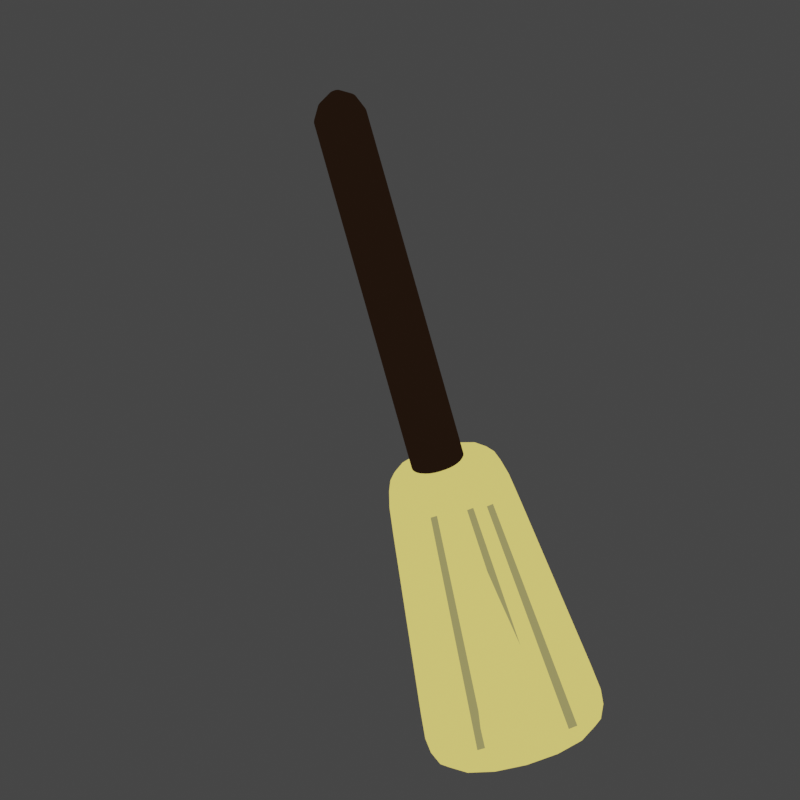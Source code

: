 # Source: broomstick__.blend  (saved by Blender 2.91.10; exported with 4.5.12 LTS)
import bpy
from mathutils import Matrix  # noqa: F401  (used for matrix-valued properties, if any)

bpy.ops.wm.read_factory_settings(use_empty=True)
scene = bpy.context.scene
scene.name = 'Scene'

# ---- collections
col_collection = bpy.data.collections.new('Collection'); scene.collection.children.link(col_collection)

# ---- materials (node trees are filled in below, after node groups)
mat_material_002 = bpy.data.materials.new('Material.002')
mat_material_002.use_transparent_shadow = False
mat_material_001 = bpy.data.materials.new('Material.001')
mat_material_001.use_transparent_shadow = False
mat_material_003 = bpy.data.materials.new('Material.003')
mat_material_003.use_transparent_shadow = False

# ---- material node trees
mat_material_002.use_nodes = True; mat_material_002.node_tree.nodes.clear()
_N = mat_material_002.node_tree.nodes; _L = mat_material_002.node_tree.links
n0 = _N.new('ShaderNodeOutputMaterial'); n0.name = 'Material Output'; n0.location = (300, 300)
n1 = _N.new('ShaderNodeEmission'); n1.name = 'Emission'; n1.location = (10, 300)
n1.inputs[0].default_value = (0.8759, 0.708, 0.1583, 1.0)
_L.new(n1.outputs[0], n0.inputs[0])
n0.is_active_output = True
mat_material_001.use_nodes = True; mat_material_001.node_tree.nodes.clear()
_N = mat_material_001.node_tree.nodes; _L = mat_material_001.node_tree.links
n0 = _N.new('ShaderNodeOutputMaterial'); n0.name = 'Material Output'; n0.location = (300, 300)
n1 = _N.new('ShaderNodeEmission'); n1.name = 'Emission'; n1.location = (10, 300)
n1.inputs[0].default_value = (0.01403, 0.006976, 0.003549, 1.0)
_L.new(n1.outputs[0], n0.inputs[0])
n0.is_active_output = True
mat_material_003.use_nodes = True; mat_material_003.node_tree.nodes.clear()
_N = mat_material_003.node_tree.nodes; _L = mat_material_003.node_tree.links
n0 = _N.new('ShaderNodeOutputMaterial'); n0.name = 'Material Output'; n0.location = (300, 300)
n1 = _N.new('ShaderNodeEmission'); n1.name = 'Emission'; n1.location = (10, 300)
n1.inputs[0].default_value = (0.2994, 0.2709, 0.1012, 1.0)
_L.new(n1.outputs[0], n0.inputs[0])
n0.is_active_output = True

# ---- world
world_world = bpy.data.worlds.new('World'); scene.world = world_world
world_world.use_nodes = True; world_world.node_tree.nodes.clear()
_N = world_world.node_tree.nodes; _L = world_world.node_tree.links
n0 = _N.new('ShaderNodeOutputWorld'); n0.name = 'World Output'; n0.location = (300, 300)
n1 = _N.new('ShaderNodeBackground'); n1.name = 'Background'; n1.location = (10, 300)
n1.inputs[0].default_value = (0.05088, 0.05088, 0.05088, 1.0)
_L.new(n1.outputs[0], n0.inputs[0])
n0.is_active_output = True
world_world.color = (0.05088, 0.05088, 0.05088)
world_world.use_sun_shadow = False
world_world.sun_shadow_jitter_overblur = 0.0

# ---- cameras
cam_camera = bpy.data.cameras.new('Camera')
cam_camera.type = 'ORTHO'
cam_camera.ortho_scale = 6.05

# ---- meshes
me_cube = bpy.data.meshes.new('Cube')
me_cube.from_pydata([(0.4817, 1.0, 0.4817), (0.4817, 1.0, -0.4817), (0.7841, -1.43, 0.6956), (0.7841, -1.43, -0.6956), (-0.4817, 1.0, 0.4817), (-0.4817, 1.0, -0.4817), (-0.7841, -1.43, 0.6956), (-0.7841, -1.43, -0.6956), (-0.5013, 0.8426, -0.4955), (0.5013, 0.8426, 0.4955), (-0.5013, 0.8426, 0.4955), (0.5013, 0.8426, -0.4955), (-0.7711, -1.325, -0.6864), (0.7711, -1.325, 0.6864), (-0.7711, -1.325, 0.6864), (0.7711, -1.325, -0.6864)], [], [(13, 14, 6, 2), (3, 2, 6, 7), (8, 10, 4, 5), (12, 15, 3, 7), (15, 13, 2, 3), (5, 4, 0, 1), (1, 0, 9, 11), (5, 1, 11, 8), (12, 14, 10, 8), (0, 4, 10, 9), (7, 6, 14, 12), (11, 9, 13, 15), (8, 11, 15, 12), (9, 10, 14, 13)])
_uv = me_cube.uv_layers.new(name='UVMap')
_uv.uv.foreach_set('vector', [0.625, 0.7392, 0.875, 0.7392, 0.875, 0.75, 0.625, 0.75, 0.375, 0.75, 0.625, 0.75, 0.625, 1.0, 0.375, 1.0, 0.375, 0.2338, 0.625, 0.2338, 0.625, 0.25, 0.375, 0.25, 0.125, 0.7392, 0.375, 0.7392, 0.375, 0.75, 0.125, 0.75, 0.375, 0.7392, 0.625, 0.7392, 0.625, 0.75, 0.375, 0.75, 0.375, 0.25, 0.625, 0.25, 0.625, 0.5, 0.375, 0.5, 0.375, 0.5, 0.625, 0.5, 0.625, 0.5162, 0.375, 0.5162, 0.125, 0.5, 0.375, 0.5, 0.375, 0.5162, 0.125, 0.5162, 0.375, 0.01075, 0.625, 0.01075, 0.625, 0.2338, 0.375, 0.2338, 0.625, 0.5, 0.875, 0.5, 0.875, 0.5162, 0.625, 0.5162, 0.375, 0.0, 0.625, 0.0, 0.625, 0.01075, 0.375, 0.01075, 0.375, 0.5162, 0.625, 0.5162, 0.625, 0.7392, 0.375, 0.7392, 0.125, 0.5162, 0.375, 0.5162, 0.375, 0.7392, 0.125, 0.7392, 0.625, 0.5162, 0.875, 0.5162, 0.875, 0.7392, 0.625, 0.7392])
me_cube.materials.append(mat_material_002)
me_cube.use_remesh_preserve_volume = False
me_cube.use_remesh_preserve_attributes = False
me_cube.use_mirror_vertex_groups = False
me_cube.update()
me_cylinder = bpy.data.meshes.new('Cylinder')
me_cylinder.from_pydata([(-0.02763, -1.26, -0.1924), (-0.01992, 2.096, -0.2494), (0.01206, -1.261, -0.188), (0.01977, 2.094, -0.245), (0.05013, -1.262, -0.176), (0.05783, 2.093, -0.233), (0.08511, -1.263, -0.1567), (0.09282, 2.092, -0.2137), (0.1157, -1.264, -0.131), (0.1234, 2.091, -0.188), (0.1406, -1.265, -0.0998), (0.1483, 2.09, -0.1568), (0.159, -1.266, -0.06434), (0.1667, 2.09, -0.1213), (0.1701, -1.266, -0.02597), (0.1778, 2.089, -0.08295), (0.1736, -1.266, 0.01384), (0.1813, 2.089, -0.04314), (0.1692, -1.266, 0.05355), (0.1769, 2.089, -0.003436), (0.1571, -1.265, 0.09163), (0.1648, 2.09, 0.03465), (0.1379, -1.265, 0.1266), (0.1456, 2.091, 0.06965), (0.1121, -1.264, 0.1572), (0.1199, 2.091, 0.1002), (0.08097, -1.263, 0.1822), (0.08868, 2.092, 0.1252), (0.04553, -1.261, 0.2006), (0.05324, 2.094, 0.1436), (0.007182, -1.26, 0.2117), (0.01489, 2.095, 0.1547), (-0.0326, -1.259, 0.2151), (-0.02489, 2.096, 0.1581), (-0.07229, -1.258, 0.2107), (-0.06458, 2.098, 0.1537), (-0.1104, -1.256, 0.1987), (-0.1026, 2.099, 0.1417), (-0.1453, -1.255, 0.1794), (-0.1376, 2.1, 0.1224), (-0.1759, -1.254, 0.1537), (-0.1682, 2.101, 0.09669), (-0.2008, -1.253, 0.1225), (-0.1931, 2.102, 0.0655), (-0.2192, -1.253, 0.08702), (-0.2115, 2.102, 0.03004), (-0.2304, -1.252, 0.04865), (-0.2227, 2.103, -0.008336), (-0.2338, -1.252, 0.008843), (-0.2261, 2.103, -0.04814), (-0.2294, -1.253, -0.03087), (-0.2217, 2.103, -0.08785), (-0.2173, -1.253, -0.06895), (-0.2096, 2.102, -0.1259), (-0.1981, -1.254, -0.104), (-0.1904, 2.101, -0.1609), (-0.1724, -1.255, -0.1345), (-0.1647, 2.101, -0.1915), (-0.1412, -1.256, -0.1595), (-0.1335, 2.099, -0.2165), (-0.1058, -1.257, -0.1779), (-0.09805, 2.098, -0.2349), (-0.06741, -1.258, -0.189), (-0.0597, 2.097, -0.246), (-0.0141, 2.216, -0.1974), (0.01538, 2.216, -0.1941), (0.04366, 2.216, -0.1851), (0.06965, 2.216, -0.1708), (0.09235, 2.216, -0.1517), (0.1109, 2.217, -0.1286), (0.1245, 2.217, -0.1022), (0.1328, 2.217, -0.07371), (0.1354, 2.217, -0.04414), (0.1321, 2.217, -0.01465), (0.1231, 2.216, 0.01364), (0.1088, 2.216, 0.03964), (0.08973, 2.216, 0.06235), (0.06658, 2.216, 0.08089), (0.04025, 2.215, 0.09456), (0.01176, 2.215, 0.1028), (-0.0178, 2.215, 0.1054), (-0.04728, 2.215, 0.1021), (-0.07556, 2.214, 0.09313), (-0.1015, 2.214, 0.07882), (-0.1242, 2.214, 0.05971), (-0.1428, 2.214, 0.03654), (-0.1564, 2.214, 0.0102), (-0.1647, 2.214, -0.0183), (-0.1673, 2.214, -0.04787), (-0.164, 2.214, -0.07736), (-0.155, 2.214, -0.1057), (-0.1407, 2.214, -0.1317), (-0.1216, 2.214, -0.1544), (-0.09847, 2.215, -0.1729), (-0.07214, 2.215, -0.1866), (-0.04365, 2.215, -0.1948), (-0.009749, 2.299, -0.09358), (-0.000549, 2.3, -0.09256), (0.008275, 2.3, -0.08976), (0.01638, 2.3, -0.0853), (0.02347, 2.3, -0.07934), (0.02925, 2.3, -0.07211), (0.03351, 2.3, -0.06389), (0.03609, 2.3, -0.05499), (0.03689, 2.3, -0.04577), (0.03587, 2.3, -0.03656), (0.03307, 2.3, -0.02774), (0.02861, 2.3, -0.01962), (0.02265, 2.3, -0.01254), (0.01542, 2.3, -0.006753), (0.007209, 2.299, -0.002489), (-0.001681, 2.299, 8.969e-05), (-0.0109, 2.299, 0.0008838), (-0.0201, 2.299, -0.0001372), (-0.02893, 2.299, -0.002934), (-0.03704, 2.299, -0.007399), (-0.04412, 2.299, -0.01336), (-0.0499, 2.299, -0.02059), (-0.05417, 2.299, -0.02881), (-0.05674, 2.299, -0.0377), (-0.05754, 2.299, -0.04693), (-0.05652, 2.299, -0.05613), (-0.05372, 2.299, -0.06496), (-0.04926, 2.299, -0.07307), (-0.0433, 2.299, -0.08016), (-0.03608, 2.299, -0.08595), (-0.02786, 2.299, -0.09021), (-0.01897, 2.299, -0.09279)], [], [(0, 1, 3, 2), (2, 3, 5, 4), (4, 5, 7, 6), (6, 7, 9, 8), (8, 9, 11, 10), (10, 11, 13, 12), (12, 13, 15, 14), (14, 15, 17, 16), (16, 17, 19, 18), (18, 19, 21, 20), (20, 21, 23, 22), (22, 23, 25, 24), (24, 25, 27, 26), (26, 27, 29, 28), (28, 29, 31, 30), (30, 31, 33, 32), (32, 33, 35, 34), (34, 35, 37, 36), (36, 37, 39, 38), (38, 39, 41, 40), (40, 41, 43, 42), (42, 43, 45, 44), (44, 45, 47, 46), (46, 47, 49, 48), (48, 49, 51, 50), (50, 51, 53, 52), (52, 53, 55, 54), (54, 55, 57, 56), (56, 57, 59, 58), (58, 59, 61, 60), (5, 3, 65, 66), (60, 61, 63, 62), (62, 63, 1, 0), (0, 2, 4, 6, 8, 10, 12, 14, 16, 18, 20, 22, 24, 26, 28, 30, 32, 34, 36, 38, 40, 42, 44, 46, 48, 50, 52, 54, 56, 58, 60, 62), (94, 93, 125, 126), (23, 21, 74, 75), (41, 39, 83, 84), (59, 57, 92, 93), (15, 13, 70, 71), (33, 31, 79, 80), (51, 49, 88, 89), (7, 5, 66, 67), (25, 23, 75, 76), (43, 41, 84, 85), (61, 59, 93, 94), (17, 15, 71, 72), (35, 33, 80, 81), (53, 51, 89, 90), (9, 7, 67, 68), (27, 25, 76, 77), (45, 43, 85, 86), (63, 61, 94, 95), (19, 17, 72, 73), (37, 35, 81, 82), (55, 53, 90, 91), (11, 9, 68, 69), (29, 27, 77, 78), (47, 45, 86, 87), (3, 1, 64, 65), (1, 63, 95, 64), (21, 19, 73, 74), (39, 37, 82, 83), (57, 55, 91, 92), (13, 11, 69, 70), (31, 29, 78, 79), (49, 47, 87, 88), (97, 96, 127, 126, 125, 124, 123, 122, 121, 120, 119, 118, 117, 116, 115, 114, 113, 112, 111, 110, 109, 108, 107, 106, 105, 104, 103, 102, 101, 100, 99, 98), (81, 80, 112, 113), (68, 67, 99, 100), (95, 94, 126, 127), (82, 81, 113, 114), (69, 68, 100, 101), (64, 95, 127, 96), (83, 82, 114, 115), (70, 69, 101, 102), (84, 83, 115, 116), (71, 70, 102, 103), (85, 84, 116, 117), (72, 71, 103, 104), (86, 85, 117, 118), (73, 72, 104, 105), (87, 86, 118, 119), (74, 73, 105, 106), (88, 87, 119, 120), (75, 74, 106, 107), (89, 88, 120, 121), (76, 75, 107, 108), (90, 89, 121, 122), (77, 76, 108, 109), (91, 90, 122, 123), (78, 77, 109, 110), (65, 64, 96, 97), (92, 91, 123, 124), (79, 78, 110, 111), (66, 65, 97, 98), (93, 92, 124, 125), (80, 79, 111, 112), (67, 66, 98, 99)])
_uv = me_cylinder.uv_layers.new(name='UVMap')
_uv.uv.foreach_set('vector', [1.0, 0.5, 1.0, 1.0, 0.9688, 1.0, 0.9688, 0.5, 0.9688, 0.5, 0.9688, 1.0, 0.9375, 1.0, 0.9375, 0.5, 0.9375, 0.5, 0.9375, 1.0, 0.9062, 1.0, 0.9062, 0.5, 0.9062, 0.5, 0.9062, 1.0, 0.875, 1.0, 0.875, 0.5, 0.875, 0.5, 0.875, 1.0, 0.8438, 1.0, 0.8438, 0.5, 0.8438, 0.5, 0.8438, 1.0, 0.8125, 1.0, 0.8125, 0.5, 0.8125, 0.5, 0.8125, 1.0, 0.7812, 1.0, 0.7812, 0.5, 0.7812, 0.5, 0.7812, 1.0, 0.75, 1.0, 0.75, 0.5, 0.75, 0.5, 0.75, 1.0, 0.7188, 1.0, 0.7188, 0.5, 0.7188, 0.5, 0.7188, 1.0, 0.6875, 1.0, 0.6875, 0.5, 0.6875, 0.5, 0.6875, 1.0, 0.6562, 1.0, 0.6562, 0.5, 0.6562, 0.5, 0.6562, 1.0, 0.625, 1.0, 0.625, 0.5, 0.625, 0.5, 0.625, 1.0, 0.5938, 1.0, 0.5938, 0.5, 0.5938, 0.5, 0.5938, 1.0, 0.5625, 1.0, 0.5625, 0.5, 0.5625, 0.5, 0.5625, 1.0, 0.5312, 1.0, 0.5312, 0.5, 0.5312, 0.5, 0.5312, 1.0, 0.5, 1.0, 0.5, 0.5, 0.5, 0.5, 0.5, 1.0, 0.4688, 1.0, 0.4688, 0.5, 0.4688, 0.5, 0.4688, 1.0, 0.4375, 1.0, 0.4375, 0.5, 0.4375, 0.5, 0.4375, 1.0, 0.4062, 1.0, 0.4062, 0.5, 0.4062, 0.5, 0.4062, 1.0, 0.375, 1.0, 0.375, 0.5, 0.375, 0.5, 0.375, 1.0, 0.3438, 1.0, 0.3438, 0.5, 0.3438, 0.5, 0.3438, 1.0, 0.3125, 1.0, 0.3125, 0.5, 0.3125, 0.5, 0.3125, 1.0, 0.2812, 1.0, 0.2812, 0.5, 0.2812, 0.5, 0.2812, 1.0, 0.25, 1.0, 0.25, 0.5, 0.25, 0.5, 0.25, 1.0, 0.2188, 1.0, 0.2188, 0.5, 0.2188, 0.5, 0.2188, 1.0, 0.1875, 1.0, 0.1875, 0.5, 0.1875, 0.5, 0.1875, 1.0, 0.1562, 1.0, 0.1562, 0.5, 0.1562, 0.5, 0.1562, 1.0, 0.125, 1.0, 0.125, 0.5, 0.125, 0.5, 0.125, 1.0, 0.09375, 1.0, 0.09375, 0.5, 0.09375, 0.5, 0.09375, 1.0, 0.0625, 1.0, 0.0625, 0.5, 0.9375, 1.0, 0.9688, 1.0, 0.9688, 1.0, 0.9375, 1.0, 0.0625, 0.5, 0.0625, 1.0, 0.03125, 1.0, 0.03125, 0.5, 0.03125, 0.5, 0.03125, 1.0, 0.0, 1.0, 0.0, 0.5, 0.75, 0.49, 0.7968, 0.4854, 0.8418, 0.4717, 0.8833, 0.4496, 0.9197, 0.4197, 0.9496, 0.3833, 0.9717, 0.3418, 0.9854, 0.2968, 0.99, 0.25, 0.9854, 0.2032, 0.9717, 0.1582, 0.9496, 0.1167, 0.9197, 0.08029, 0.8833, 0.05045, 0.8418, 0.02827, 0.7968, 0.01461, 0.75, 0.01, 0.7032, 0.01461, 0.6582, 0.02827, 0.6167, 0.05045, 0.5803, 0.08029, 0.5504, 0.1167, 0.5283, 0.1582, 0.5146, 0.2032, 0.51, 0.25, 0.5146, 0.2968, 0.5283, 0.3418, 0.5504, 0.3833, 0.5803, 0.4197, 0.6167, 0.4496, 0.6582, 0.4717, 0.7032, 0.4854, 0.0625, 1.0, 0.09375, 1.0, 0.09375, 1.0, 0.0625, 1.0, 0.6562, 1.0, 0.6875, 1.0, 0.6875, 1.0, 0.6562, 1.0, 0.375, 1.0, 0.4062, 1.0, 0.4062, 1.0, 0.375, 1.0, 0.09375, 1.0, 0.125, 1.0, 0.125, 1.0, 0.09375, 1.0, 0.7812, 1.0, 0.8125, 1.0, 0.8125, 1.0, 0.7812, 1.0, 0.5, 1.0, 0.5312, 1.0, 0.5312, 1.0, 0.5, 1.0, 0.2188, 1.0, 0.25, 1.0, 0.25, 1.0, 0.2188, 1.0, 0.9062, 1.0, 0.9375, 1.0, 0.9375, 1.0, 0.9062, 1.0, 0.625, 1.0, 0.6562, 1.0, 0.6562, 1.0, 0.625, 1.0, 0.3438, 1.0, 0.375, 1.0, 0.375, 1.0, 0.3438, 1.0, 0.0625, 1.0, 0.09375, 1.0, 0.09375, 1.0, 0.0625, 1.0, 0.75, 1.0, 0.7812, 1.0, 0.7812, 1.0, 0.75, 1.0, 0.4688, 1.0, 0.5, 1.0, 0.5, 1.0, 0.4688, 1.0, 0.1875, 1.0, 0.2188, 1.0, 0.2188, 1.0, 0.1875, 1.0, 0.875, 1.0, 0.9062, 1.0, 0.9062, 1.0, 0.875, 1.0, 0.5938, 1.0, 0.625, 1.0, 0.625, 1.0, 0.5938, 1.0, 0.3125, 1.0, 0.3438, 1.0, 0.3438, 1.0, 0.3125, 1.0, 0.03125, 1.0, 0.0625, 1.0, 0.0625, 1.0, 0.03125, 1.0, 0.7188, 1.0, 0.75, 1.0, 0.75, 1.0, 0.7188, 1.0, 0.4375, 1.0, 0.4688, 1.0, 0.4688, 1.0, 0.4375, 1.0, 0.1562, 1.0, 0.1875, 1.0, 0.1875, 1.0, 0.1562, 1.0, 0.8438, 1.0, 0.875, 1.0, 0.875, 1.0, 0.8438, 1.0, 0.5625, 1.0, 0.5938, 1.0, 0.5938, 1.0, 0.5625, 1.0, 0.2812, 1.0, 0.3125, 1.0, 0.3125, 1.0, 0.2812, 1.0, 0.9688, 1.0, 1.0, 1.0, 1.0, 1.0, 0.9688, 1.0, 0.0, 1.0, 0.03125, 1.0, 0.03125, 1.0, 0.0, 1.0, 0.6875, 1.0, 0.7188, 1.0, 0.7188, 1.0, 0.6875, 1.0, 0.4062, 1.0, 0.4375, 1.0, 0.4375, 1.0, 0.4062, 1.0, 0.125, 1.0, 0.1562, 1.0, 0.1562, 1.0, 0.125, 1.0, 0.8125, 1.0, 0.8438, 1.0, 0.8438, 1.0, 0.8125, 1.0, 0.5312, 1.0, 0.5625, 1.0, 0.5625, 1.0, 0.5312, 1.0, 0.25, 1.0, 0.2812, 1.0, 0.2812, 1.0, 0.25, 1.0, 0.2968, 0.4854, 0.25, 0.49, 0.2032, 0.4854, 0.1582, 0.4717, 0.1167, 0.4496, 0.08029, 0.4197, 0.05045, 0.3833, 0.02827, 0.3418, 0.01461, 0.2968, 0.01, 0.25, 0.01461, 0.2032, 0.02827, 0.1582, 0.05045, 0.1167, 0.08029, 0.08029, 0.1167, 0.05045, 0.1582, 0.02827, 0.2032, 0.01461, 0.25, 0.01, 0.2968, 0.01461, 0.3418, 0.02827, 0.3833, 0.05045, 0.4197, 0.08029, 0.4496, 0.1167, 0.4717, 0.1582, 0.4854, 0.2032, 0.49, 0.25, 0.4854, 0.2968, 0.4717, 0.3418, 0.4496, 0.3833, 0.4197, 0.4197, 0.3833, 0.4496, 0.3418, 0.4717, 0.4688, 1.0, 0.5, 1.0, 0.5, 1.0, 0.4688, 1.0, 0.875, 1.0, 0.9062, 1.0, 0.9062, 1.0, 0.875, 1.0, 0.03125, 1.0, 0.0625, 1.0, 0.0625, 1.0, 0.03125, 1.0, 0.4375, 1.0, 0.4688, 1.0, 0.4688, 1.0, 0.4375, 1.0, 0.8438, 1.0, 0.875, 1.0, 0.875, 1.0, 0.8438, 1.0, 0.0, 1.0, 0.03125, 1.0, 0.03125, 1.0, 0.0, 1.0, 0.4062, 1.0, 0.4375, 1.0, 0.4375, 1.0, 0.4062, 1.0, 0.8125, 1.0, 0.8438, 1.0, 0.8438, 1.0, 0.8125, 1.0, 0.375, 1.0, 0.4062, 1.0, 0.4062, 1.0, 0.375, 1.0, 0.7812, 1.0, 0.8125, 1.0, 0.8125, 1.0, 0.7812, 1.0, 0.3438, 1.0, 0.375, 1.0, 0.375, 1.0, 0.3438, 1.0, 0.75, 1.0, 0.7812, 1.0, 0.7812, 1.0, 0.75, 1.0, 0.3125, 1.0, 0.3438, 1.0, 0.3438, 1.0, 0.3125, 1.0, 0.7188, 1.0, 0.75, 1.0, 0.75, 1.0, 0.7188, 1.0, 0.2812, 1.0, 0.3125, 1.0, 0.3125, 1.0, 0.2812, 1.0, 0.6875, 1.0, 0.7188, 1.0, 0.7188, 1.0, 0.6875, 1.0, 0.25, 1.0, 0.2812, 1.0, 0.2812, 1.0, 0.25, 1.0, 0.6562, 1.0, 0.6875, 1.0, 0.6875, 1.0, 0.6562, 1.0, 0.2188, 1.0, 0.25, 1.0, 0.25, 1.0, 0.2188, 1.0, 0.625, 1.0, 0.6562, 1.0, 0.6562, 1.0, 0.625, 1.0, 0.1875, 1.0, 0.2188, 1.0, 0.2188, 1.0, 0.1875, 1.0, 0.5938, 1.0, 0.625, 1.0, 0.625, 1.0, 0.5938, 1.0, 0.1562, 1.0, 0.1875, 1.0, 0.1875, 1.0, 0.1562, 1.0, 0.5625, 1.0, 0.5938, 1.0, 0.5938, 1.0, 0.5625, 1.0, 0.9688, 1.0, 1.0, 1.0, 1.0, 1.0, 0.9688, 1.0, 0.125, 1.0, 0.1562, 1.0, 0.1562, 1.0, 0.125, 1.0, 0.5312, 1.0, 0.5625, 1.0, 0.5625, 1.0, 0.5312, 1.0, 0.9375, 1.0, 0.9688, 1.0, 0.9688, 1.0, 0.9375, 1.0, 0.09375, 1.0, 0.125, 1.0, 0.125, 1.0, 0.09375, 1.0, 0.5, 1.0, 0.5312, 1.0, 0.5312, 1.0, 0.5, 1.0, 0.9062, 1.0, 0.9375, 1.0, 0.9375, 1.0, 0.9062, 1.0])
me_cylinder.materials.append(mat_material_001)
me_cylinder.use_remesh_fix_poles = True
me_cylinder.use_remesh_preserve_attributes = False
me_cylinder.use_mirror_vertex_groups = False
me_cylinder.update()
me_plane = bpy.data.meshes.new('Plane')
me_plane.from_pydata([(-0.3299, -1.145, 0.5708), (-0.2603, -1.145, 0.5708), (-0.1871, 0.7841, 0.4563), (-0.1369, 0.7841, 0.4563), (0.1675, -1.172, 0.5679), (0.2368, -1.166, 0.5686), (0.09336, 0.7605, 0.4537), (0.1434, 0.7652, 0.4542), (0.3792, -1.187, 0.5597), (0.4483, -1.179, 0.5606), (0.2452, 0.7432, 0.4471), (0.2951, 0.7492, 0.4478), (-0.1858, -1.164, -0.3281), (-0.1161, -1.164, -0.3281), (0.1311, -1.21, -0.3437), (0.2004, -1.203, -0.343), (0.3292, -1.188, -0.3267), (0.3983, -1.18, -0.3258)], [], [(0, 1, 3, 2), (4, 5, 7, 6), (8, 9, 11, 10), (9, 8, 16, 17), (5, 4, 14, 15), (1, 0, 12, 13)])
_uv = me_plane.uv_layers.new(name='UVMap')
_uv.uv.foreach_set('vector', [0.0, 0.0, 1.0, 0.0, 1.0, 1.0, 0.0, 1.0, 0.0, 0.0, 1.0, 0.0, 1.0, 1.0, 0.0, 1.0, 0.0, 0.0, 1.0, 0.0, 1.0, 1.0, 0.0, 1.0, 1.0, 0.0, 0.0, 0.0, 0.0, 0.0, 1.0, 0.0, 1.0, 0.0, 0.0, 0.0, 0.0, 0.0, 1.0, 0.0, 1.0, 0.0, 0.0, 0.0, 0.0, 0.0, 1.0, 0.0])
me_plane.materials.append(mat_material_003)
me_plane.use_remesh_fix_poles = True
me_plane.use_remesh_preserve_attributes = False
me_plane.use_mirror_vertex_groups = False
me_plane.update()

# ---- objects
ob_cube = bpy.data.objects.new('Cube', me_cube)
ob_cylinder = bpy.data.objects.new('Cylinder', me_cylinder)
ob_plane = bpy.data.objects.new('Plane', me_plane)
ob_camera = bpy.data.objects.new('Camera', cam_camera)

# ---- transforms, parenting, visibility, modifiers, constraints
ob_cube.parent = ob_cylinder
ob_cube.matrix_parent_inverse = Matrix(((0.9993, -0.02691, 0.02543, -0.06759), (-0.02582, -0.0141, 0.9996, -4.286), (-0.02654, -0.9995, -0.01479, 5.521), (0.0, 0.0, -0.0, 1.0)))
ob_cube.location = (0.1423, 5.412, 2.512)
ob_cube.rotation_euler = (1.586, -0.02543, -0.02692)
ob_cube.scale = (1.0, 1.0, 1.0)
ob_cube.lock_rotations_4d = False
ob_cube.empty_display_type = 'ARROWS'
ob_cube.lineart.crease_threshold = 0.0
_m = ob_cube.modifiers.new('Subdivision', 'SUBSURF')
_m.uv_smooth = 'PRESERVE_CORNERS'
_m.levels = 3
ob_cylinder.location = (0.1034, 5.456, 4.367)
ob_cylinder.rotation_euler = (1.437, -0.2357, 1.714)
ob_cylinder.lineart.crease_threshold = 0.0
ob_plane.parent = ob_cylinder
ob_plane.matrix_parent_inverse = Matrix(((0.9993, -0.02691, 0.02543, -0.06759), (-0.02582, -0.0141, 0.9996, -4.286), (-0.02654, -0.9995, -0.01479, 5.521), (0.0, 0.0, -0.0, 1.0)))
ob_plane.location = (0.1423, 5.412, 2.512)
ob_plane.rotation_euler = (1.586, -0.02543, -0.02692)
ob_plane.scale = (1.0, 1.0, 1.0)
ob_plane.lineart.crease_threshold = 0.0
ob_camera.location = (1.966, 5.362, 5.178)
ob_camera.rotation_euler = (1.006, 1.875e-16, 1.571)
ob_camera.lineart.crease_threshold = 0.0

# ---- collection membership
col_collection.objects.link(ob_cube)
col_collection.objects.link(ob_cylinder)
col_collection.objects.link(ob_plane)
col_collection.objects.link(ob_camera)

# ---- scene / render settings (as saved in the file)
scene.camera = ob_camera
scene.frame_start = 0; scene.frame_end = 9; scene.frame_set(3)
scene.render.engine = 'BLENDER_EEVEE_NEXT'
scene.render.resolution_x = 64
scene.render.resolution_y = 64
scene.render.film_transparent = True
scene.cycles.use_denoising = False
scene.cycles.samples = 128
scene.cycles.sampling_pattern = 'TABULATED_SOBOL'
scene.cycles.use_adaptive_sampling = False
scene.cycles.use_light_tree = False
scene.view_settings.view_transform = 'Filmic'
bpy.context.view_layer.update()

# ---- added for rendering (the .blend has no usable light): sun
light_auto_sun = bpy.data.lights.new('AutoSun', 'SUN')
light_auto_sun.energy = 3.0
light_auto_sun.angle = 0.0523599
ob_auto_sun = bpy.data.objects.new('AutoSun', light_auto_sun)
scene.collection.objects.link(ob_auto_sun)
ob_auto_sun.rotation_euler = (0.872665, 0.174533, 0.523599)
bpy.context.view_layer.update()
